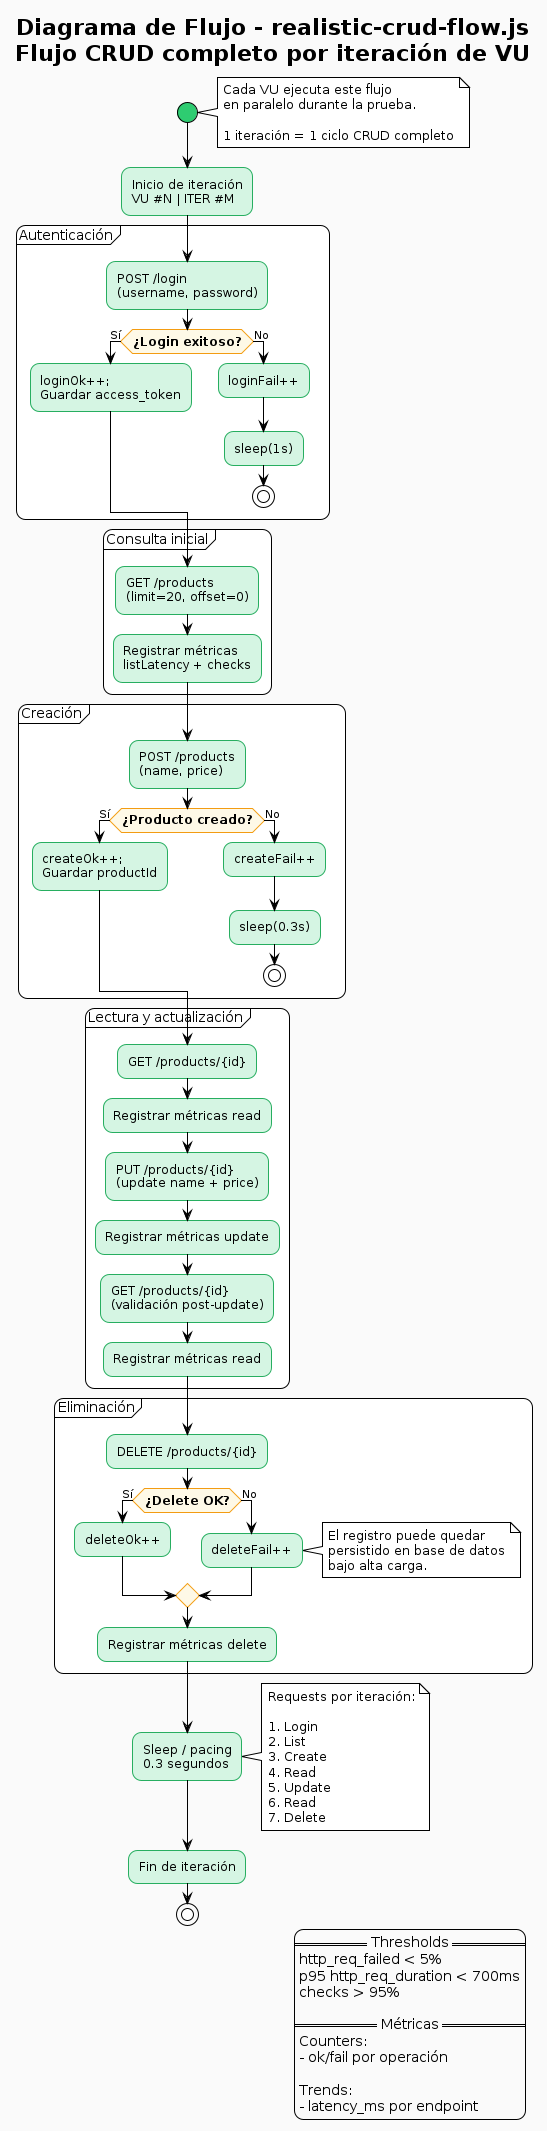

The diagram above was rendered by PlantUML. Its source (embedded in the PNG):
@startuml
!theme plain
title Diagrama de Flujo - realistic-crud-flow.js\nFlujo CRUD completo por iteración de VU

skinparam backgroundColor #FAFAFA
skinparam shadowing false
skinparam roundcorner 18

skinparam activity {
  BackgroundColor #D5F5E3
  BorderColor #27AE60
  FontSize 12
  DiamondBackgroundColor #FEF9E7
  DiamondBorderColor #F39C12
  DiamondFontStyle bold
  StartColor #2ECC71
  EndColor #E74C3C
  BarColor #27AE60
}

start

note right
Cada VU ejecuta este flujo
en paralelo durante la prueba.

1 iteración = 1 ciclo CRUD completo
end note

:Inicio de iteración\nVU #N | ITER #M;

partition "Autenticación" {

  :POST /login\n(username, password);

  if (¿Login exitoso?) then (Sí)

    :loginOk++;\nGuardar access_token;

  else (No)

    :loginFail++;
    :sleep(1s);
    stop

  endif
}

partition "Consulta inicial" {

  :GET /products\n(limit=20, offset=0);

  :Registrar métricas\nlistLatency + checks;
}

partition "Creación" {

  :POST /products\n(name, price);

  if (¿Producto creado?) then (Sí)

    :createOk++;\nGuardar productId;

  else (No)

    :createFail++;
    :sleep(0.3s);
    stop

  endif
}

partition "Lectura y actualización" {

  :GET /products/{id};

  :Registrar métricas read;

  :PUT /products/{id}\n(update name + price);

  :Registrar métricas update;

  :GET /products/{id}\n(validación post-update);

  :Registrar métricas read;
}

partition "Eliminación" {

  :DELETE /products/{id};

  if (¿Delete OK?) then (Sí)

    :deleteOk++;

  else (No)

    :deleteFail++;

    note right
    El registro puede quedar
    persistido en base de datos
    bajo alta carga.
    end note

  endif

  :Registrar métricas delete;
}

:Sleep / pacing\n0.3 segundos;

note right
Requests por iteración:

1. Login
2. List
3. Create
4. Read
5. Update
6. Read
7. Delete
end note

:Fin de iteración;

stop

legend right
== Thresholds ==
http_req_failed < 5%
p95 http_req_duration < 700ms
checks > 95%

== Métricas ==
Counters:
- ok/fail por operación

Trends:
- latency_ms por endpoint
endlegend
@enduml